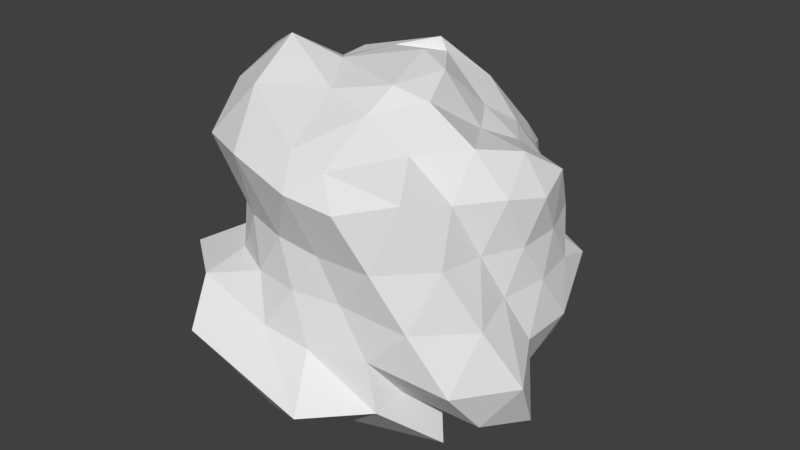 # Source: WeirdOne.blend  (saved by Blender 2.79.0; exported with 4.5.12 LTS)
import bpy
from mathutils import Matrix  # noqa: F401  (used for matrix-valued properties, if any)

bpy.ops.wm.read_factory_settings(use_empty=True)
scene = bpy.context.scene
scene.name = 'Scene'

# ---- collections
col_collection_1 = bpy.data.collections.new('Collection 1'); scene.collection.children.link(col_collection_1)

# ---- world
world_world = bpy.data.worlds.new('World'); scene.world = world_world
world_world.color = (0.05088, 0.05088, 0.05088)
world_world.use_sun_shadow = False
world_world.sun_shadow_jitter_overblur = 0.0
world_world.cycles.sampling_method = 'MANUAL'

# ---- meshes
me_icosphere = bpy.data.meshes.new('Icosphere')
me_icosphere.from_pydata([(0.0, 0.0, -2.0), (1.824, -1.059, -1.267), (-1.089, -2.25, -0.7177), (-1.603, 0.0, -0.8269), (-0.4908, 1.531, -0.8269), (1.447, 1.051, -0.8944), (0.6616, -1.904, 1.058), (-1.447, -1.051, 0.8944), (-1.098, 1.153, 1.011), (0.6213, 1.632, 0.6772), (1.789, 0.0, 0.8944), (0.0879, 0.1672, 2.022), (-0.8102, -1.392, -2.064), (-0.3249, -1.0, -1.701), (-0.1552, -0.4777, -1.936), (0.4064, -0.2952, -1.936), (0.8506, -0.618, -1.701), (1.219, -0.8857, -1.315), (1.064, -1.363, -1.005), (1.027, -1.718, -1.098), (0.4901, -2.336, -1.07), (1.625, 0.5905, -1.005), (1.701, 0.0, -1.051), (2.056, -0.4596, -1.41), (0.4064, 0.2952, -1.936), (0.8506, 0.618, -1.701), (1.219, 0.8857, -1.315), (-1.507, 0.0, -1.315), (-0.8087, 0.1376, -1.376), (-0.3693, 0.1376, -1.563), (-1.363, -1.422, -1.023), (-1.376, -1.0, -1.051), (-1.489, -0.4299, -0.926), (-0.34, 1.284, -1.067), (0.1834, 0.9653, -1.241), (0.3191, 0.5475, -1.429), (-1.489, 0.4299, -0.926), (-1.232, 0.9, -0.9682), (-0.8645, 1.29, -0.926), (-0.006776, 1.368, -0.7584), (0.4531, 1.432, -0.8559), (0.928, 1.429, -0.4622), (1.729, -0.2657, 0.4302), (1.719, -0.5562, -0.02187), (2.181, -0.8434, -0.7575), (1.658, 1.037, -0.1812), (1.719, 0.5562, -0.02187), (1.729, 0.2657, 0.4302), (0.286, -1.72, 0.4302), (0.006662, -1.8, -0.02187), (-0.3104, -1.911, -0.5023), (1.73, -1.464, -0.7575), (1.331, -1.616, -0.1159), (0.9756, -1.745, 0.4718), (-1.543, -0.7971, 0.4302), (-1.705, -0.5562, -0.02187), (-1.715, -0.2657, -0.4739), (-1.21, -1.894, -0.2188), (-1.051, -1.456, -0.02187), (-1.23, -1.227, 0.4302), (-0.903, 1.607, 0.6289), (-0.9823, 1.989, 0.03116), (-0.7782, 1.556, -0.4739), (-1.715, 0.2657, -0.4739), (-1.902, 0.618, 3.503e-08), (-1.448, 1.087, 0.4978), (0.7277, 1.523, 0.3728), (0.7927, 1.323, 0.09667), (1.017, 1.167, 0.07935), (-0.2727, 1.72, -0.4739), (0.006662, 1.8, -0.02187), (0.4759, 1.757, 0.4419), (1.662, -0.4777, 1.005), (1.376, -1.0, 1.051), (1.201, -1.555, 1.201), (0.08289, -1.947, 1.117), (-0.7404, -1.795, 1.262), (-1.44, -1.464, 1.201), (-1.625, -0.5905, 1.005), (-1.996, -0.01579, 0.8752), (-1.786, 0.664, 0.9603), (-0.9687, 1.444, 1.157), (-0.2854, 1.617, 1.286), (0.3252, 1.648, 0.7433), (0.8068, 1.284, 0.789), (1.134, 0.9376, 0.8265), (1.662, 0.4777, 1.005), (0.3518, -0.6449, 1.913), (0.3249, -1.0, 1.701), (0.3999, -1.717, 1.359), (1.507, 0.0, 1.315), (0.8737, 0.1376, 1.346), (0.5023, 0.0, 1.936), (-0.6029, -0.3347, 1.913), (-1.163, -0.4954, 2.107), (-1.642, -0.8434, 1.605), (-0.4064, 0.2952, 1.936), (-0.9119, 0.3775, 1.808), (-1.268, 0.8519, 1.406), (0.1552, 0.4777, 1.936), (0.3574, 1.0, 1.566), (0.569, 1.471, 0.9296), (0.6114, 0.5582, 1.416), (1.054, 0.5582, 1.143), (0.748, 0.9788, 1.143), (0.0489, 0.5081, 2.068), (0.1295, 1.306, 1.078), (-0.6338, 1.055, 1.643), (-0.8944, 0.0, 1.789), (-1.342, 0.3249, 1.447), (-1.801, -0.1144, 1.777), (-0.2764, -0.8506, 1.789), (-0.9977, -1.22, 1.777), (-0.0457, -1.673, 1.462), (0.7236, -0.5257, 1.789), (0.8944, -1.051, 1.447), (1.276, -0.5257, 1.447), (1.558, 0.7656, 0.4756), (1.421, 0.8385, 0.07376), (1.002, 1.115, 0.3629), (0.09929, 2.007, 0.7731), (-0.2671, 2.203, 0.1131), (-0.6708, 1.903, 0.7089), (-2.126, 0.5139, 0.3591), (-2.0, -7.216e-07, 1.246e-06), (-2.255, -0.24, 0.2071), (-0.7983, -1.531, 0.4756), (-0.5496, -1.712, -0.02187), (-0.2421, -1.712, 0.4756), (1.525, -1.333, 0.5308), (1.848, -1.098, -0.1159), (1.558, -0.7656, 0.4756), (0.5519, 1.446, 0.09667), (0.6713, 1.359, -0.1421), (0.2349, 1.493, -0.4331), (-1.593, 1.568, -0.08467), (-1.201, 1.239, -0.5194), (-1.545, 0.7656, -0.5194), (-1.45, -1.058, -0.02187), (-1.545, -0.7656, -0.5194), (-1.961, -1.331, -0.2996), (0.5629, -1.712, -0.02187), (0.2764, -1.902, -0.5528), (0.8944, -1.701, -0.5528), (1.807, 0.0, -0.02187), (1.894, -0.3249, -0.5528), (1.894, 0.3249, -0.5528), (0.7236, 1.176, -1.447), (0.6644, 0.8458, -1.311), (0.117, 1.239, -1.172), (-0.8944, 1.051, -1.447), (-0.5464, 0.5582, -1.446), (-1.276, 0.5257, -1.447), (-1.276, -0.5257, -1.447), (-0.5464, -0.2829, -1.446), (-0.8944, -1.051, -1.447), (1.342, 0.3249, -1.447), (1.342, -0.3249, -1.447), (0.8944, -1.476e-06, -1.789), (0.3543, -1.331, -1.731), (0.2764, -0.8506, -1.789), (1.343, -1.01, -1.731)], [], [(0, 15, 14), (1, 17, 23), (0, 14, 29), (0, 29, 35), (0, 35, 24), (1, 23, 44), (2, 20, 50), (3, 32, 56), (4, 38, 62), (5, 41, 68), (1, 44, 51), (2, 50, 57), (3, 56, 63), (4, 62, 69), (5, 68, 45), (6, 74, 89), (7, 77, 95), (8, 80, 98), (9, 83, 101), (10, 86, 90), (92, 99, 11), (91, 102, 92), (90, 103, 91), (92, 102, 99), (102, 100, 99), (91, 103, 102), (103, 104, 102), (102, 104, 100), (104, 101, 100), (90, 86, 103), (86, 85, 103), (103, 85, 104), (85, 84, 104), (104, 84, 101), (84, 9, 101), (99, 96, 11), (100, 105, 99), (101, 106, 100), (99, 105, 96), (105, 97, 96), (100, 106, 105), (106, 107, 105), (105, 107, 97), (107, 98, 97), (101, 83, 106), (83, 82, 106), (106, 82, 107), (82, 81, 107), (107, 81, 98), (81, 8, 98), (96, 93, 11), (97, 108, 96), (98, 109, 97), (96, 108, 93), (108, 94, 93), (97, 109, 108), (109, 110, 108), (108, 110, 94), (110, 95, 94), (98, 80, 109), (80, 79, 109), (109, 79, 110), (79, 78, 110), (110, 78, 95), (78, 7, 95), (93, 87, 11), (94, 111, 93), (95, 112, 94), (93, 111, 87), (111, 88, 87), (94, 112, 111), (112, 113, 111), (111, 113, 88), (113, 89, 88), (95, 77, 112), (77, 76, 112), (112, 76, 113), (76, 75, 113), (113, 75, 89), (75, 6, 89), (87, 92, 11), (88, 114, 87), (89, 115, 88), (87, 114, 92), (114, 91, 92), (88, 115, 114), (115, 116, 114), (114, 116, 91), (116, 90, 91), (89, 74, 115), (74, 73, 115), (115, 73, 116), (73, 72, 116), (116, 72, 90), (72, 10, 90), (47, 86, 10), (46, 117, 47), (45, 118, 46), (47, 117, 86), (117, 85, 86), (46, 118, 117), (118, 119, 117), (117, 119, 85), (119, 84, 85), (45, 68, 118), (68, 67, 118), (118, 67, 119), (67, 66, 119), (119, 66, 84), (66, 9, 84), (71, 83, 9), (70, 120, 71), (69, 121, 70), (71, 120, 83), (120, 82, 83), (70, 121, 120), (121, 122, 120), (120, 122, 82), (122, 81, 82), (69, 62, 121), (62, 61, 121), (121, 61, 122), (61, 60, 122), (122, 60, 81), (60, 8, 81), (65, 80, 8), (64, 123, 65), (63, 124, 64), (65, 123, 80), (123, 79, 80), (64, 124, 123), (124, 125, 123), (123, 125, 79), (125, 78, 79), (63, 56, 124), (56, 55, 124), (124, 55, 125), (55, 54, 125), (125, 54, 78), (54, 7, 78), (59, 77, 7), (58, 126, 59), (57, 127, 58), (59, 126, 77), (126, 76, 77), (58, 127, 126), (127, 128, 126), (126, 128, 76), (128, 75, 76), (57, 50, 127), (50, 49, 127), (127, 49, 128), (49, 48, 128), (128, 48, 75), (48, 6, 75), (53, 74, 6), (52, 129, 53), (51, 130, 52), (53, 129, 74), (129, 73, 74), (52, 130, 129), (130, 131, 129), (129, 131, 73), (131, 72, 73), (51, 44, 130), (44, 43, 130), (130, 43, 131), (43, 42, 131), (131, 42, 72), (42, 10, 72), (66, 71, 9), (67, 132, 66), (68, 133, 67), (66, 132, 71), (132, 70, 71), (67, 133, 132), (133, 134, 132), (132, 134, 70), (134, 69, 70), (68, 41, 133), (41, 40, 133), (133, 40, 134), (40, 39, 134), (134, 39, 69), (39, 4, 69), (60, 65, 8), (61, 135, 60), (62, 136, 61), (60, 135, 65), (135, 64, 65), (61, 136, 135), (136, 137, 135), (135, 137, 64), (137, 63, 64), (62, 38, 136), (38, 37, 136), (136, 37, 137), (37, 36, 137), (137, 36, 63), (36, 3, 63), (54, 59, 7), (55, 138, 54), (56, 139, 55), (54, 138, 59), (138, 58, 59), (55, 139, 138), (139, 140, 138), (138, 140, 58), (140, 57, 58), (56, 32, 139), (32, 31, 139), (139, 31, 140), (31, 30, 140), (140, 30, 57), (30, 2, 57), (48, 53, 6), (49, 141, 48), (50, 142, 49), (48, 141, 53), (141, 52, 53), (49, 142, 141), (142, 143, 141), (141, 143, 52), (143, 51, 52), (50, 20, 142), (20, 19, 142), (142, 19, 143), (19, 18, 143), (143, 18, 51), (18, 1, 51), (42, 47, 10), (43, 144, 42), (44, 145, 43), (42, 144, 47), (144, 46, 47), (43, 145, 144), (145, 146, 144), (144, 146, 46), (146, 45, 46), (44, 23, 145), (23, 22, 145), (145, 22, 146), (22, 21, 146), (146, 21, 45), (21, 5, 45), (26, 41, 5), (25, 147, 26), (24, 148, 25), (26, 147, 41), (147, 40, 41), (25, 148, 147), (148, 149, 147), (147, 149, 40), (149, 39, 40), (24, 35, 148), (35, 34, 148), (148, 34, 149), (34, 33, 149), (149, 33, 39), (33, 4, 39), (33, 38, 4), (34, 150, 33), (35, 151, 34), (33, 150, 38), (150, 37, 38), (34, 151, 150), (151, 152, 150), (150, 152, 37), (152, 36, 37), (35, 29, 151), (29, 28, 151), (151, 28, 152), (28, 27, 152), (152, 27, 36), (27, 3, 36), (27, 32, 3), (28, 153, 27), (29, 154, 28), (27, 153, 32), (153, 31, 32), (28, 154, 153), (154, 155, 153), (153, 155, 31), (155, 30, 31), (29, 14, 154), (14, 13, 154), (154, 13, 155), (13, 12, 155), (155, 12, 30), (12, 2, 30), (21, 26, 5), (22, 156, 21), (23, 157, 22), (21, 156, 26), (156, 25, 26), (22, 157, 156), (157, 158, 156), (156, 158, 25), (158, 24, 25), (23, 17, 157), (17, 16, 157), (157, 16, 158), (16, 15, 158), (158, 15, 24), (15, 0, 24), (12, 20, 2), (13, 159, 12), (14, 160, 13), (12, 159, 20), (159, 19, 20), (13, 160, 159), (160, 161, 159), (159, 161, 19), (161, 18, 19), (14, 15, 160), (15, 16, 160), (160, 16, 161), (16, 17, 161), (161, 17, 18), (17, 1, 18)])
me_icosphere.use_remesh_preserve_volume = False
me_icosphere.use_remesh_preserve_attributes = False
me_icosphere.use_mirror_vertex_groups = False
me_icosphere.update()

# ---- objects
ob_icosphere = bpy.data.objects.new('Icosphere', me_icosphere)

# ---- transforms, parenting, visibility, modifiers, constraints
ob_icosphere.location = (0.0, 0.0, 0.0)
ob_icosphere.lineart.crease_threshold = 0.0

# ---- collection membership
col_collection_1.objects.link(ob_icosphere)

# ---- scene / render settings (as saved in the file)
scene.frame_start = 0; scene.frame_end = 200; scene.frame_set(49)
scene.render.engine = 'BLENDER_EEVEE_NEXT'
scene.render.resolution_percentage = 50
scene.render.dither_intensity = 0.0
scene.cycles.use_denoising = False
scene.cycles.samples = 128
scene.cycles.sampling_pattern = 'TABULATED_SOBOL'
scene.cycles.use_adaptive_sampling = False
scene.cycles.use_light_tree = False
scene.cycles.blur_glossy = 0.0
scene.cycles.sample_clamp_indirect = 0.0
scene.view_settings.view_transform = 'Standard'
bpy.context.view_layer.update()

# ---- added for rendering (the .blend has no active camera and no usable light): camera, sun
cam_auto = bpy.data.cameras.new('AutoCamera')
cam_auto.lens = 50.0
cam_auto.sensor_width = 36.0
cam_auto.clip_end = 1000.0
ob_auto_camera = bpy.data.objects.new('AutoCamera', cam_auto)
scene.collection.objects.link(ob_auto_camera)
ob_auto_camera.location = (6.9896, -8.49886, 5.64313)
ob_auto_camera.rotation_euler = (1.09748, -7.21219e-08, 0.694738)
scene.camera = ob_auto_camera
light_auto_sun = bpy.data.lights.new('AutoSun', 'SUN')
light_auto_sun.energy = 3.0
light_auto_sun.angle = 0.0523599
ob_auto_sun = bpy.data.objects.new('AutoSun', light_auto_sun)
scene.collection.objects.link(ob_auto_sun)
ob_auto_sun.rotation_euler = (0.872665, 0.174533, 0.523599)
bpy.context.view_layer.update()
